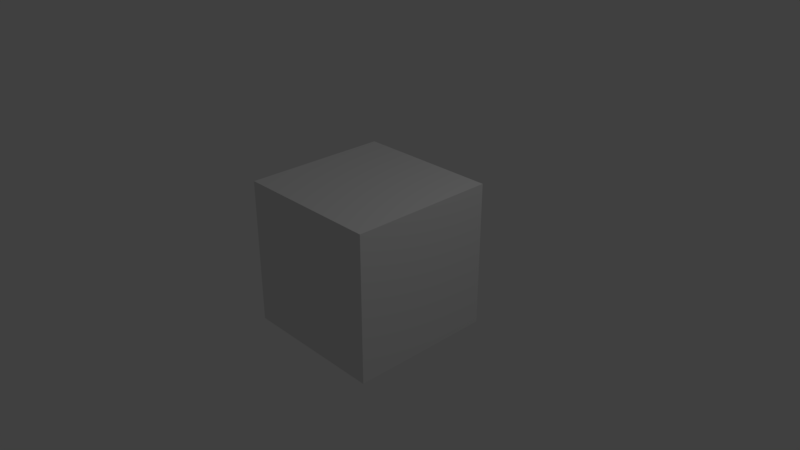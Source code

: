 # Source: ScriptName.blend  (saved by Blender 2.78.5; exported with 4.5.12 LTS)
import bpy
from mathutils import Matrix  # noqa: F401  (used for matrix-valued properties, if any)

bpy.ops.wm.read_factory_settings(use_empty=True)
scene = bpy.context.scene
scene.name = 'Scene'

# ---- collections
col_collection_1 = bpy.data.collections.new('Collection 1'); scene.collection.children.link(col_collection_1)

# ---- materials (node trees are filled in below, after node groups)
mat_material = bpy.data.materials.new('Material')
mat_material.alpha_threshold = 0.0
mat_material.use_transparent_shadow = False
mat_material.roughness = 0.5
mat_material.line_color = (0.0, 0.0, 0.0, 1.0)

# ---- material node trees

# ---- world
world_world = bpy.data.worlds.new('World'); scene.world = world_world
world_world.color = (0.05088, 0.05088, 0.05088)
world_world.use_sun_shadow = False
world_world.sun_shadow_jitter_overblur = 0.0
world_world.cycles.sampling_method = 'MANUAL'

# ---- cameras
cam_camera = bpy.data.cameras.new('Camera')
cam_camera.clip_end = 100.0
cam_camera.lens = 35.0
cam_camera.sensor_width = 32.0
cam_camera.sensor_height = 18.0
cam_camera.ortho_scale = 7.314
cam_camera.dof.focus_distance = 0.0
cam_camera.dof.aperture_fstop = 128.0

# ---- lights
light_lamp = bpy.data.lights.new('Lamp', 'POINT')
light_lamp.transmission_factor = 0.0
light_lamp.cutoff_distance = 30.0
light_lamp.energy = 100.0
light_lamp.shadow_buffer_clip_start = 1.001
light_lamp.shadow_soft_size = 0.1
light_lamp.shadow_maximum_resolution = 0.006
light_lamp.use_absolute_resolution = True

# ---- meshes
me_cube = bpy.data.meshes.new('Cube')
me_cube.from_pydata([(1.0, 1.0, -1.0), (1.0, -1.0, -1.0), (-1.0, -1.0, -1.0), (-1.0, 1.0, -1.0), (1.0, 1.0, 1.0), (1.0, -1.0, 1.0), (-1.0, -1.0, 1.0), (-1.0, 1.0, 1.0)], [], [(0, 1, 2, 3), (4, 7, 6, 5), (0, 4, 5, 1), (1, 5, 6, 2), (2, 6, 7, 3), (4, 0, 3, 7)])
me_cube.materials.append(mat_material)
me_cube.use_remesh_preserve_volume = False
me_cube.use_remesh_preserve_attributes = False
me_cube.use_mirror_vertex_groups = False
me_cube.update()

# ---- objects
ob_cube = bpy.data.objects.new('Cube', me_cube)
ob_lamp = bpy.data.objects.new('Lamp', light_lamp)
ob_camera = bpy.data.objects.new('Camera', cam_camera)

# ---- transforms, parenting, visibility, modifiers, constraints
ob_cube.location = (0.0, 0.0, 0.0)
ob_cube.lock_rotations_4d = False
ob_cube.empty_display_type = 'ARROWS'
ob_cube.lineart.crease_threshold = 0.0
ob_lamp.location = (4.076, 1.005, 5.904)
ob_lamp.rotation_euler = (0.6503, 0.05522, 1.866)
ob_lamp.lock_rotations_4d = False
ob_lamp.empty_display_type = 'ARROWS'
ob_lamp.color = (0.0, 0.0, 0.0, 0.0)
ob_lamp.lineart.crease_threshold = 0.0
ob_camera.location = (7.481, -6.508, 5.344)
ob_camera.rotation_euler = (1.109, 0.0, 0.8149)
ob_camera.lock_rotations_4d = False
ob_camera.empty_display_type = 'ARROWS'
ob_camera.color = (0.0, 0.0, 0.0, 0.0)
ob_camera.display_type = 'WIRE'
ob_camera.lineart.crease_threshold = 0.0

# ---- collection membership
col_collection_1.objects.link(ob_cube)
col_collection_1.objects.link(ob_lamp)
col_collection_1.objects.link(ob_camera)

# ---- scene / render settings (as saved in the file)
scene.camera = ob_camera
scene.frame_start = 1; scene.frame_end = 250; scene.frame_set(1)
scene.render.engine = 'BLENDER_EEVEE_NEXT'
scene.render.resolution_percentage = 50
scene.render.dither_intensity = 0.0
scene.cycles.use_denoising = False
scene.cycles.samples = 128
scene.cycles.sampling_pattern = 'TABULATED_SOBOL'
scene.cycles.use_adaptive_sampling = False
scene.cycles.use_light_tree = False
scene.cycles.blur_glossy = 0.0
scene.cycles.sample_clamp_indirect = 0.0
scene.view_settings.view_transform = 'Standard'
bpy.context.view_layer.update()

